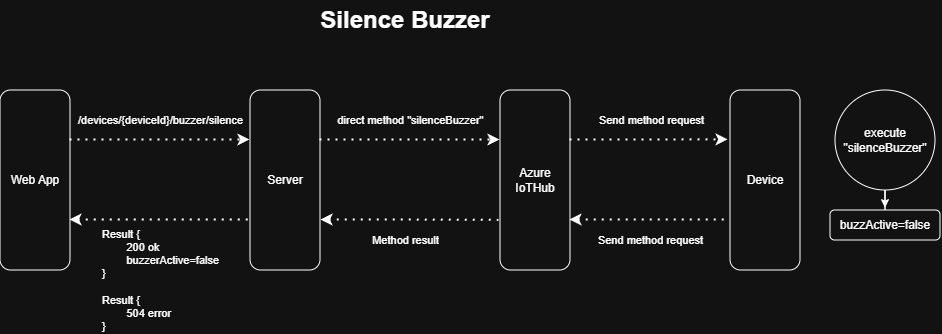

The diagram above was exported from draw.io. Its source (the exported page's mxGraphModel, read from the mxfile embedded in the PNG):
<mxGraphModel dx="702" dy="758" grid="1" gridSize="10" guides="1" tooltips="1" connect="1" arrows="1" fold="1" page="1" pageScale="1" pageWidth="827" pageHeight="1169" math="0" shadow="0">
  <root>
    <mxCell id="0" />
    <mxCell id="1" parent="0" />
    <mxCell id="6GniBI8wl_eetm4CRYQo-1" parent="1" style="rounded=1;whiteSpace=wrap;html=1;" value="Web App" vertex="1">
      <mxGeometry height="180" width="70" x="850" y="110" as="geometry" />
    </mxCell>
    <mxCell id="6GniBI8wl_eetm4CRYQo-2" parent="1" style="rounded=1;whiteSpace=wrap;html=1;" value="Server" vertex="1">
      <mxGeometry height="180" width="70" x="1100" y="110" as="geometry" />
    </mxCell>
    <mxCell id="6GniBI8wl_eetm4CRYQo-3" parent="1" style="rounded=1;whiteSpace=wrap;html=1;" value="Azure IoTHub" vertex="1">
      <mxGeometry height="180" width="70" x="1350" y="110" as="geometry" />
    </mxCell>
    <mxCell id="6GniBI8wl_eetm4CRYQo-4" parent="1" style="rounded=1;whiteSpace=wrap;html=1;" value="Device" vertex="1">
      <mxGeometry height="180" width="70" x="1580" y="110" as="geometry" />
    </mxCell>
    <mxCell id="6GniBI8wl_eetm4CRYQo-5" edge="1" parent="1" source="6GniBI8wl_eetm4CRYQo-1" style="endArrow=classic;dashed=1;html=1;dashPattern=1 3;strokeWidth=2;rounded=0;entryX=0;entryY=0.333;entryDx=0;entryDy=0;entryPerimeter=0;endFill=1;exitX=1;exitY=0.278;exitDx=0;exitDy=0;exitPerimeter=0;" value="">
      <mxGeometry height="50" relative="1" width="50" as="geometry">
        <Array as="points">
          <mxPoint x="1030" y="160" />
        </Array>
        <mxPoint x="930" y="160" as="sourcePoint" />
        <mxPoint x="1100" y="159.99999999999994" as="targetPoint" />
      </mxGeometry>
    </mxCell>
    <mxCell id="6GniBI8wl_eetm4CRYQo-13" connectable="0" parent="6GniBI8wl_eetm4CRYQo-5" style="edgeLabel;html=1;align=center;verticalAlign=middle;resizable=0;points=[];" value="/devices/{deviceId}/buzzer/silence" vertex="1">
      <mxGeometry relative="1" x="-0.2209" as="geometry">
        <mxPoint x="20" y="-20" as="offset" />
      </mxGeometry>
    </mxCell>
    <mxCell id="6GniBI8wl_eetm4CRYQo-6" parent="1" style="text;html=1;whiteSpace=wrap;strokeColor=none;fillColor=none;align=center;verticalAlign=middle;rounded=0;" value="&lt;b&gt;&lt;font style=&quot;font-size: 24px;&quot;&gt;Silence Buzzer&lt;/font&gt;&lt;/b&gt;" vertex="1">
      <mxGeometry height="40" width="230" x="1140" y="20" as="geometry" />
    </mxCell>
    <mxCell id="6GniBI8wl_eetm4CRYQo-7" edge="1" parent="1" style="endArrow=classic;dashed=1;html=1;dashPattern=1 3;strokeWidth=2;rounded=0;entryX=0;entryY=0.278;entryDx=0;entryDy=0;entryPerimeter=0;endFill=1;" target="6GniBI8wl_eetm4CRYQo-3" value="">
      <mxGeometry height="50" relative="1" width="50" as="geometry">
        <Array as="points">
          <mxPoint x="1240" y="160.00000000000006" />
        </Array>
        <mxPoint x="1170" y="160.06000000000006" as="sourcePoint" />
        <mxPoint x="1310" y="160" as="targetPoint" />
      </mxGeometry>
    </mxCell>
    <mxCell id="6GniBI8wl_eetm4CRYQo-14" connectable="0" parent="6GniBI8wl_eetm4CRYQo-7" style="edgeLabel;html=1;align=center;verticalAlign=middle;resizable=0;points=[];" value="direct method &quot;silenceBuzzer&quot;" vertex="1">
      <mxGeometry relative="1" x="-0.4017" as="geometry">
        <mxPoint x="36" y="-20" as="offset" />
      </mxGeometry>
    </mxCell>
    <mxCell id="6GniBI8wl_eetm4CRYQo-8" edge="1" parent="1" style="endArrow=classic;dashed=1;html=1;dashPattern=1 3;strokeWidth=2;rounded=0;entryX=-0.027;entryY=0.277;entryDx=0;entryDy=0;entryPerimeter=0;endFill=1;" target="6GniBI8wl_eetm4CRYQo-4" value="">
      <mxGeometry height="50" relative="1" width="50" as="geometry">
        <Array as="points">
          <mxPoint x="1490" y="160.00000000000006" />
        </Array>
        <mxPoint x="1420" y="160.06000000000006" as="sourcePoint" />
        <mxPoint x="1560" y="160" as="targetPoint" />
      </mxGeometry>
    </mxCell>
    <mxCell id="6GniBI8wl_eetm4CRYQo-15" connectable="0" parent="6GniBI8wl_eetm4CRYQo-8" style="edgeLabel;html=1;align=center;verticalAlign=middle;resizable=0;points=[];" value="Send method request" vertex="1">
      <mxGeometry relative="1" x="-0.1848" y="-1" as="geometry">
        <mxPoint x="16" y="-21" as="offset" />
      </mxGeometry>
    </mxCell>
    <mxCell id="6GniBI8wl_eetm4CRYQo-9" edge="1" parent="1" source="6GniBI8wl_eetm4CRYQo-3" style="endArrow=none;dashed=1;html=1;dashPattern=1 3;strokeWidth=2;rounded=0;entryX=0;entryY=0.333;entryDx=0;entryDy=0;entryPerimeter=0;endFill=0;startArrow=classic;startFill=1;exitX=1;exitY=0.722;exitDx=0;exitDy=0;exitPerimeter=0;" value="">
      <mxGeometry height="50" relative="1" width="50" as="geometry">
        <Array as="points">
          <mxPoint x="1510" y="240.00000000000006" />
        </Array>
        <mxPoint x="1440" y="240.06000000000006" as="sourcePoint" />
        <mxPoint x="1580" y="240" as="targetPoint" />
      </mxGeometry>
    </mxCell>
    <mxCell id="6GniBI8wl_eetm4CRYQo-21" connectable="0" parent="6GniBI8wl_eetm4CRYQo-9" style="edgeLabel;html=1;align=center;verticalAlign=middle;resizable=0;points=[];" value="Send method request" vertex="1">
      <mxGeometry relative="1" x="-0.1061" y="2" as="geometry">
        <mxPoint x="9" y="22" as="offset" />
      </mxGeometry>
    </mxCell>
    <mxCell id="6GniBI8wl_eetm4CRYQo-10" edge="1" parent="1" style="endArrow=none;dashed=1;html=1;dashPattern=1 3;strokeWidth=2;rounded=0;entryX=-0.014;entryY=0.724;entryDx=0;entryDy=0;entryPerimeter=0;endFill=0;startArrow=classic;startFill=1;" target="6GniBI8wl_eetm4CRYQo-3" value="">
      <mxGeometry height="50" relative="1" width="50" as="geometry">
        <Array as="points">
          <mxPoint x="1241" y="240.00000000000006" />
        </Array>
        <mxPoint x="1171" y="240.06000000000006" as="sourcePoint" />
        <mxPoint x="1311" y="240" as="targetPoint" />
      </mxGeometry>
    </mxCell>
    <mxCell id="6GniBI8wl_eetm4CRYQo-23" connectable="0" parent="6GniBI8wl_eetm4CRYQo-10" style="edgeLabel;html=1;align=center;verticalAlign=middle;resizable=0;points=[];" value="Method result" vertex="1">
      <mxGeometry relative="1" x="-0.13" y="-1" as="geometry">
        <mxPoint x="7" y="19" as="offset" />
      </mxGeometry>
    </mxCell>
    <mxCell id="6GniBI8wl_eetm4CRYQo-11" edge="1" parent="1" source="6GniBI8wl_eetm4CRYQo-1" style="endArrow=none;dashed=1;html=1;dashPattern=1 3;strokeWidth=2;rounded=0;entryX=0;entryY=0.333;entryDx=0;entryDy=0;entryPerimeter=0;endFill=0;startArrow=classic;startFill=1;exitX=1;exitY=0.722;exitDx=0;exitDy=0;exitPerimeter=0;" value="">
      <mxGeometry height="50" relative="1" width="50" as="geometry">
        <Array as="points">
          <mxPoint x="1030" y="240.00000000000006" />
        </Array>
        <mxPoint x="960" y="240.06000000000006" as="sourcePoint" />
        <mxPoint x="1100" y="240" as="targetPoint" />
      </mxGeometry>
    </mxCell>
    <mxCell id="6GniBI8wl_eetm4CRYQo-25" connectable="0" parent="6GniBI8wl_eetm4CRYQo-11" style="edgeLabel;html=1;align=left;verticalAlign=middle;resizable=0;points=[];" value="Result {&lt;div&gt;&lt;span style=&quot;background-color: light-dark(#ffffff, var(--ge-dark-color, #121212)); color: light-dark(rgb(0, 0, 0), rgb(255, 255, 255));&quot;&gt;&lt;span style=&quot;white-space: pre;&quot;&gt;&#09;&lt;/span&gt;200 ok&lt;/span&gt;&lt;div&gt;&lt;span style=&quot;white-space: pre;&quot;&gt;&#09;&lt;/span&gt;buzzerActive=false&lt;br&gt;}&lt;br&gt;&lt;br&gt;Result {&lt;br&gt;&lt;span style=&quot;white-space: pre;&quot;&gt;&#09;&lt;/span&gt;504 error&lt;br&gt;}&lt;/div&gt;&lt;/div&gt;" vertex="1">
      <mxGeometry relative="1" x="-0.0174" y="-2" as="geometry">
        <mxPoint x="-58" y="58" as="offset" />
      </mxGeometry>
    </mxCell>
    <mxCell id="6GniBI8wl_eetm4CRYQo-12" parent="1" style="ellipse;whiteSpace=wrap;html=1;aspect=fixed;" value="execute&lt;br&gt;&quot;silenceBuzzer&quot;" vertex="1">
      <mxGeometry height="100" width="100" x="1685" y="110" as="geometry" />
    </mxCell>
    <mxCell id="6GniBI8wl_eetm4CRYQo-18" parent="1" style="rounded=1;whiteSpace=wrap;html=1;" value="buzzActive=false" vertex="1">
      <mxGeometry height="30" width="110" x="1680" y="230" as="geometry" />
    </mxCell>
    <mxCell id="6GniBI8wl_eetm4CRYQo-20" edge="1" parent="1" source="6GniBI8wl_eetm4CRYQo-12" style="edgeStyle=orthogonalEdgeStyle;rounded=0;orthogonalLoop=1;jettySize=auto;html=1;entryX=0.5;entryY=-0.078;entryDx=0;entryDy=0;entryPerimeter=0;" target="6GniBI8wl_eetm4CRYQo-18">
      <mxGeometry relative="1" as="geometry" />
    </mxCell>
  </root>
</mxGraphModel>